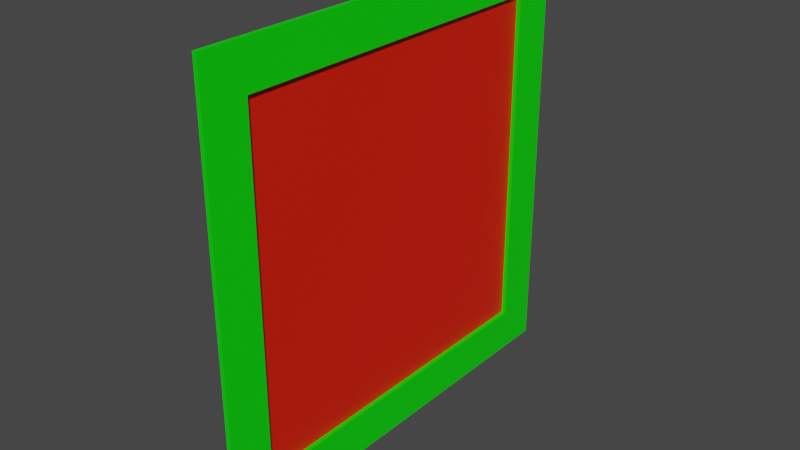 # Source: basic.blend  (saved by Blender 3.2.14; exported with 4.5.12 LTS)
import bpy
from mathutils import Matrix  # noqa: F401  (used for matrix-valued properties, if any)

bpy.ops.wm.read_factory_settings(use_empty=True)
scene = bpy.context.scene
scene.name = 'Scene'

# ---- materials (node trees are filled in below, after node groups)
mat_material_alsostaticbody_vcolbase0 = bpy.data.materials.new('material.alsoStaticBody.vColBase0.')
mat_material_alsostaticbody_vcolbase0.use_transparent_shadow = False
mat_material_alsostaticbody_vcolbase8_alphablend = bpy.data.materials.new('material.alsoStaticBody.vColBase8.alphaBlend.')
mat_material_alsostaticbody_vcolbase8_alphablend.use_transparent_shadow = False

# ---- material node trees
mat_material_alsostaticbody_vcolbase0.use_nodes = True; mat_material_alsostaticbody_vcolbase0.node_tree.nodes.clear()
_N = mat_material_alsostaticbody_vcolbase0.node_tree.nodes; _L = mat_material_alsostaticbody_vcolbase0.node_tree.links
n0 = _N.new('ShaderNodeBsdfPrincipled'); n0.name = 'Principled BSDF'; n0.location = (10, 300)
n0.distribution = 'GGX'
n0.subsurface_method = 'BURLEY'
n0.inputs[0].default_value = (9.446e-05, 0.8, 0.0, 1.0)
n0.inputs[3].default_value = 1.45
n0.inputs[27].default_value = (0.0, 0.0, 0.0, 1.0)
n0.inputs[28].default_value = 1.0
n1 = _N.new('ShaderNodeOutputMaterial'); n1.name = 'Material Output'; n1.location = (300, 300)
_L.new(n0.outputs[0], n1.inputs[0])
n1.is_active_output = True
mat_material_alsostaticbody_vcolbase8_alphablend.use_nodes = True; mat_material_alsostaticbody_vcolbase8_alphablend.node_tree.nodes.clear()
_N = mat_material_alsostaticbody_vcolbase8_alphablend.node_tree.nodes; _L = mat_material_alsostaticbody_vcolbase8_alphablend.node_tree.links
n0 = _N.new('ShaderNodeBsdfPrincipled'); n0.name = 'Principled BSDF'; n0.location = (10, 300)
n0.distribution = 'GGX'
n0.subsurface_method = 'RANDOM_WALK_SKIN'
n0.inputs[0].default_value = (0.8, 0.01216, 0.0, 1.0)
n0.inputs[3].default_value = 1.45
n0.inputs[27].default_value = (0.0, 0.0, 0.0, 1.0)
n0.inputs[28].default_value = 1.0
n1 = _N.new('ShaderNodeOutputMaterial'); n1.name = 'Material Output'; n1.location = (300, 300)
_L.new(n0.outputs[0], n1.inputs[0])
n1.is_active_output = True

# ---- world
world_world = bpy.data.worlds.new('World'); scene.world = world_world
world_world.use_nodes = True; world_world.node_tree.nodes.clear()
_N = world_world.node_tree.nodes; _L = world_world.node_tree.links
n0 = _N.new('ShaderNodeOutputWorld'); n0.name = 'World Output'; n0.location = (300, 300)
n1 = _N.new('ShaderNodeBackground'); n1.name = 'Background'; n1.location = (10, 300)
n1.inputs[0].default_value = (0.05088, 0.05088, 0.05088, 1.0)
_L.new(n1.outputs[0], n0.inputs[0])
n0.is_active_output = True
world_world.color = (0.05088, 0.05088, 0.05088)
world_world.use_sun_shadow = False
world_world.sun_shadow_jitter_overblur = 0.0

# ---- meshes
me_plane = bpy.data.meshes.new('Plane')
me_plane.from_pydata([(2.701e-08, -1.0, 1.0), (2.701e-08, -1.0, 2.98e-08), (0.01, -0.9, 0.9), (0.01, -0.9, 0.1), (0.01, -0.1, 0.1), (0.01, -0.1, 0.9), (-2.794e-09, -8.345e-07, 2.98e-08), (-2.794e-09, -8.345e-07, 1.0), (0.01, -1.0, 2.98e-08), (0.01, -1.0, 1.0), (0.01, -8.345e-07, 1.0), (0.01, -8.345e-07, 2.98e-08), (0.0, -0.9, 0.1), (0.0, -0.9, 0.9), (0.0, -0.1, 0.9), (0.0, -0.1, 0.1)], [], [(8, 9, 0, 1), (6, 7, 10, 11), (3, 4, 15, 12), (1, 6, 11, 8), (7, 0, 9, 10), (3, 2, 9, 8), (5, 4, 11, 10), (4, 3, 8, 11), (2, 5, 10, 9), (15, 14, 13, 12), (2, 3, 12, 13), (5, 2, 13, 14), (4, 5, 14, 15)])
me_plane.polygons.foreach_set('material_index', [0, 0, 0, 0, 0, 0, 0, 0, 0, 1, 0, 0, 0])
_uv = me_plane.uv_layers.new(name='UVMap')
_uv.uv.foreach_set('vector', [0.375, 0.0, 0.625, 0.0, 0.625, 0.25, 0.375, 0.25, 0.375, 0.5, 0.625, 0.5, 0.625, 0.75, 0.375, 0.75, 0.4, 0.975, 0.4, 0.775, 0.4, 0.775, 0.4, 0.975, 0.125, 0.5, 0.375, 0.5, 0.375, 0.75, 0.125, 0.75, 0.625, 0.5, 0.875, 0.5, 0.875, 0.75, 0.625, 0.75, 0.4, 0.975, 0.6, 0.975, 0.625, 1.0, 0.375, 1.0, 0.6, 0.775, 0.4, 0.775, 0.375, 0.75, 0.625, 0.75, 0.4, 0.775, 0.4, 0.975, 0.375, 1.0, 0.375, 0.75, 0.6, 0.975, 0.6, 0.775, 0.625, 0.75, 0.625, 1.0, 0.4, 0.775, 0.6, 0.775, 0.6, 0.975, 0.4, 0.975, 0.6, 0.975, 0.4, 0.975, 0.4, 0.975, 0.6, 0.975, 0.6, 0.775, 0.6, 0.975, 0.6, 0.975, 0.6, 0.775, 0.4, 0.775, 0.6, 0.775, 0.6, 0.775, 0.4, 0.775])
me_plane.materials.append(mat_material_alsostaticbody_vcolbase0)
me_plane.materials.append(mat_material_alsostaticbody_vcolbase8_alphablend)
me_plane.use_remesh_fix_poles = True
me_plane.use_remesh_preserve_attributes = False
me_plane.use_mirror_vertex_groups = False
me_plane.update()

# ---- objects
ob_plane_alsostaticpart = bpy.data.objects.new('Plane.alsoStaticPart', me_plane)

# ---- transforms, parenting, visibility, modifiers, constraints
ob_plane_alsostaticpart.location = (0.0, 0.0, 0.0)
ob_plane_alsostaticpart.scale = (1.0, 1.0, 1.0)
ob_plane_alsostaticpart.lineart.crease_threshold = 0.0

# ---- collection membership
scene.collection.objects.link(ob_plane_alsostaticpart)

# ---- scene / render settings (as saved in the file)
scene.frame_start = 1; scene.frame_end = 250; scene.frame_set(1)
scene.render.engine = 'BLENDER_EEVEE_NEXT'
scene.cycles.use_denoising = False
scene.cycles.samples = 128
scene.cycles.sampling_pattern = 'TABULATED_SOBOL'
scene.cycles.use_adaptive_sampling = False
scene.cycles.use_light_tree = False
scene.view_settings.view_transform = 'Filmic'
bpy.context.view_layer.update()

# ---- added for rendering (the .blend has no active camera and no usable light): camera, sun
cam_auto = bpy.data.cameras.new('AutoCamera')
cam_auto.lens = 50.0
cam_auto.sensor_width = 36.0
cam_auto.clip_end = 1000.0
ob_auto_camera = bpy.data.objects.new('AutoCamera', cam_auto)
scene.collection.objects.link(ob_auto_camera)
ob_auto_camera.location = (1.3135, -2.0702, 1.5468)
ob_auto_camera.rotation_euler = (1.09748, -7.21219e-08, 0.694738)
scene.camera = ob_auto_camera
light_auto_sun = bpy.data.lights.new('AutoSun', 'SUN')
light_auto_sun.energy = 3.0
light_auto_sun.angle = 0.0523599
ob_auto_sun = bpy.data.objects.new('AutoSun', light_auto_sun)
scene.collection.objects.link(ob_auto_sun)
ob_auto_sun.rotation_euler = (0.872665, 0.174533, 0.523599)
bpy.context.view_layer.update()
